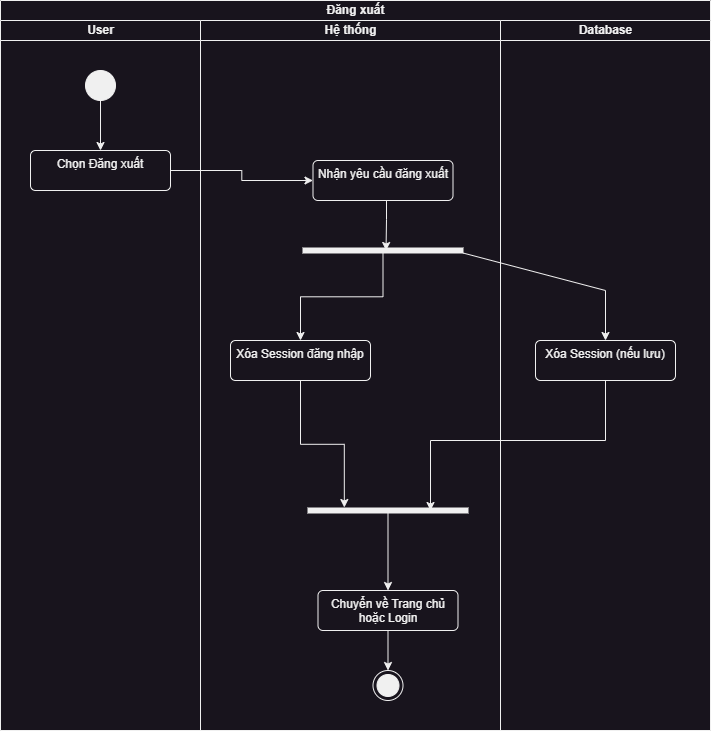

The diagram above was exported from draw.io. Its source (the exported page's mxGraphModel, read from the mxfile embedded in the PNG):
<mxGraphModel dx="1050" dy="621" grid="1" gridSize="10" guides="1" tooltips="1" connect="1" arrows="1" fold="1" page="1" pageScale="1" pageWidth="3300" pageHeight="2339" math="0" shadow="0">
  <root>
    <mxCell id="0" />
    <mxCell id="1" parent="0" />
    <mxCell id="SoaX4vzQhoTo8vsgjjQ_-1" value="Đăng xuất" style="swimlane;childLayout=stackLayout;resizeParent=1;resizeParentMax=0;startSize=20;html=1;" parent="1" vertex="1">
      <mxGeometry x="930" y="990" width="710" height="730" as="geometry" />
    </mxCell>
    <mxCell id="SoaX4vzQhoTo8vsgjjQ_-2" value="User" style="swimlane;startSize=20;html=1;" parent="SoaX4vzQhoTo8vsgjjQ_-1" vertex="1">
      <mxGeometry y="20" width="200" height="710" as="geometry" />
    </mxCell>
    <mxCell id="UVUx9nGK7uCx8jWoYkj_-1" style="edgeStyle=orthogonalEdgeStyle;rounded=0;orthogonalLoop=1;jettySize=auto;html=1;" parent="SoaX4vzQhoTo8vsgjjQ_-2" source="UVUx9nGK7uCx8jWoYkj_-2" target="UVUx9nGK7uCx8jWoYkj_-3" edge="1">
      <mxGeometry relative="1" as="geometry" />
    </mxCell>
    <mxCell id="UVUx9nGK7uCx8jWoYkj_-2" value="" style="ellipse;fillColor=strokeColor;html=1;" parent="SoaX4vzQhoTo8vsgjjQ_-2" vertex="1">
      <mxGeometry x="85" y="50" width="30" height="30" as="geometry" />
    </mxCell>
    <mxCell id="UVUx9nGK7uCx8jWoYkj_-3" value="Chọn Đăng xuất" style="html=1;align=center;verticalAlign=top;rounded=1;absoluteArcSize=1;arcSize=10;dashed=0;whiteSpace=wrap;" parent="SoaX4vzQhoTo8vsgjjQ_-2" vertex="1">
      <mxGeometry x="30" y="130" width="140" height="40" as="geometry" />
    </mxCell>
    <mxCell id="SoaX4vzQhoTo8vsgjjQ_-3" value="Hệ thống" style="swimlane;startSize=20;html=1;" parent="SoaX4vzQhoTo8vsgjjQ_-1" vertex="1">
      <mxGeometry x="200" y="20" width="300" height="710" as="geometry" />
    </mxCell>
    <mxCell id="UVUx9nGK7uCx8jWoYkj_-4" value="Nhận yêu cầu đăng xuất" style="html=1;align=center;verticalAlign=top;rounded=1;absoluteArcSize=1;arcSize=10;dashed=0;whiteSpace=wrap;" parent="SoaX4vzQhoTo8vsgjjQ_-3" vertex="1">
      <mxGeometry x="112.5" y="140" width="140" height="40" as="geometry" />
    </mxCell>
    <mxCell id="UVUx9nGK7uCx8jWoYkj_-6" value="Xóa Session đăng nhập" style="html=1;align=center;verticalAlign=top;rounded=1;absoluteArcSize=1;arcSize=10;dashed=0;whiteSpace=wrap;" parent="SoaX4vzQhoTo8vsgjjQ_-3" vertex="1">
      <mxGeometry x="30" y="320" width="140" height="40" as="geometry" />
    </mxCell>
    <mxCell id="y1qZHWk9epcvCwDaa6VD-1" style="edgeStyle=orthogonalEdgeStyle;rounded=0;orthogonalLoop=1;jettySize=auto;html=1;" parent="SoaX4vzQhoTo8vsgjjQ_-3" source="UVUx9nGK7uCx8jWoYkj_-8" target="UVUx9nGK7uCx8jWoYkj_-6" edge="1">
      <mxGeometry relative="1" as="geometry" />
    </mxCell>
    <mxCell id="UVUx9nGK7uCx8jWoYkj_-8" value="" style="html=1;points=[];perimeter=orthogonalPerimeter;fillColor=strokeColor;rotation=90;" parent="SoaX4vzQhoTo8vsgjjQ_-3" vertex="1">
      <mxGeometry x="180" y="150" width="5" height="160" as="geometry" />
    </mxCell>
    <mxCell id="UVUx9nGK7uCx8jWoYkj_-9" style="edgeStyle=orthogonalEdgeStyle;rounded=0;orthogonalLoop=1;jettySize=auto;html=1;entryX=0.5;entryY=0.481;entryDx=0;entryDy=0;entryPerimeter=0;" parent="SoaX4vzQhoTo8vsgjjQ_-3" source="UVUx9nGK7uCx8jWoYkj_-4" target="UVUx9nGK7uCx8jWoYkj_-8" edge="1">
      <mxGeometry relative="1" as="geometry">
        <Array as="points">
          <mxPoint x="186" y="199" />
          <mxPoint x="186" y="199" />
        </Array>
      </mxGeometry>
    </mxCell>
    <mxCell id="y1qZHWk9epcvCwDaa6VD-8" style="edgeStyle=orthogonalEdgeStyle;rounded=0;orthogonalLoop=1;jettySize=auto;html=1;" parent="SoaX4vzQhoTo8vsgjjQ_-3" source="y1qZHWk9epcvCwDaa6VD-3" target="y1qZHWk9epcvCwDaa6VD-6" edge="1">
      <mxGeometry relative="1" as="geometry" />
    </mxCell>
    <mxCell id="y1qZHWk9epcvCwDaa6VD-3" value="" style="html=1;points=[];perimeter=orthogonalPerimeter;fillColor=strokeColor;rotation=90;" parent="SoaX4vzQhoTo8vsgjjQ_-3" vertex="1">
      <mxGeometry x="185" y="410" width="5" height="160" as="geometry" />
    </mxCell>
    <mxCell id="y1qZHWk9epcvCwDaa6VD-4" style="edgeStyle=orthogonalEdgeStyle;rounded=0;orthogonalLoop=1;jettySize=auto;html=1;entryX=-0.1;entryY=0.773;entryDx=0;entryDy=0;entryPerimeter=0;" parent="SoaX4vzQhoTo8vsgjjQ_-3" source="UVUx9nGK7uCx8jWoYkj_-6" target="y1qZHWk9epcvCwDaa6VD-3" edge="1">
      <mxGeometry relative="1" as="geometry">
        <mxPoint x="146" y="490" as="targetPoint" />
      </mxGeometry>
    </mxCell>
    <mxCell id="y1qZHWk9epcvCwDaa6VD-11" style="edgeStyle=orthogonalEdgeStyle;rounded=0;orthogonalLoop=1;jettySize=auto;html=1;" parent="SoaX4vzQhoTo8vsgjjQ_-3" source="y1qZHWk9epcvCwDaa6VD-6" target="y1qZHWk9epcvCwDaa6VD-9" edge="1">
      <mxGeometry relative="1" as="geometry" />
    </mxCell>
    <mxCell id="y1qZHWk9epcvCwDaa6VD-6" value="Chuyển về Trang chủ hoặc Login" style="html=1;align=center;verticalAlign=top;rounded=1;absoluteArcSize=1;arcSize=10;dashed=0;whiteSpace=wrap;" parent="SoaX4vzQhoTo8vsgjjQ_-3" vertex="1">
      <mxGeometry x="117.5" y="570" width="140" height="40" as="geometry" />
    </mxCell>
    <mxCell id="y1qZHWk9epcvCwDaa6VD-9" value="" style="ellipse;html=1;shape=endState;fillColor=strokeColor;" parent="SoaX4vzQhoTo8vsgjjQ_-3" vertex="1">
      <mxGeometry x="172.5" y="650" width="30" height="30" as="geometry" />
    </mxCell>
    <mxCell id="SoaX4vzQhoTo8vsgjjQ_-4" value="Database" style="swimlane;startSize=20;html=1;" parent="SoaX4vzQhoTo8vsgjjQ_-1" vertex="1">
      <mxGeometry x="500" y="20" width="210" height="710" as="geometry" />
    </mxCell>
    <mxCell id="UVUx9nGK7uCx8jWoYkj_-10" value="Xóa Session (nếu lưu)" style="html=1;align=center;verticalAlign=top;rounded=1;absoluteArcSize=1;arcSize=10;dashed=0;whiteSpace=wrap;" parent="SoaX4vzQhoTo8vsgjjQ_-4" vertex="1">
      <mxGeometry x="35" y="320" width="140" height="40" as="geometry" />
    </mxCell>
    <mxCell id="UVUx9nGK7uCx8jWoYkj_-5" value="" style="edgeStyle=orthogonalEdgeStyle;rounded=0;orthogonalLoop=1;jettySize=auto;html=1;" parent="SoaX4vzQhoTo8vsgjjQ_-1" source="UVUx9nGK7uCx8jWoYkj_-3" target="UVUx9nGK7uCx8jWoYkj_-4" edge="1">
      <mxGeometry relative="1" as="geometry" />
    </mxCell>
    <mxCell id="y1qZHWk9epcvCwDaa6VD-2" style="edgeStyle=orthogonalEdgeStyle;rounded=0;orthogonalLoop=1;jettySize=auto;html=1;" parent="SoaX4vzQhoTo8vsgjjQ_-1" source="UVUx9nGK7uCx8jWoYkj_-8" target="UVUx9nGK7uCx8jWoYkj_-10" edge="1">
      <mxGeometry relative="1" as="geometry">
        <Array as="points">
          <mxPoint x="605" y="290" />
        </Array>
      </mxGeometry>
    </mxCell>
    <mxCell id="y1qZHWk9epcvCwDaa6VD-5" style="edgeStyle=orthogonalEdgeStyle;rounded=0;orthogonalLoop=1;jettySize=auto;html=1;" parent="SoaX4vzQhoTo8vsgjjQ_-1" source="UVUx9nGK7uCx8jWoYkj_-10" edge="1">
      <mxGeometry relative="1" as="geometry">
        <mxPoint x="430" y="510" as="targetPoint" />
        <Array as="points">
          <mxPoint x="605" y="440" />
          <mxPoint x="430" y="440" />
        </Array>
      </mxGeometry>
    </mxCell>
  </root>
</mxGraphModel>